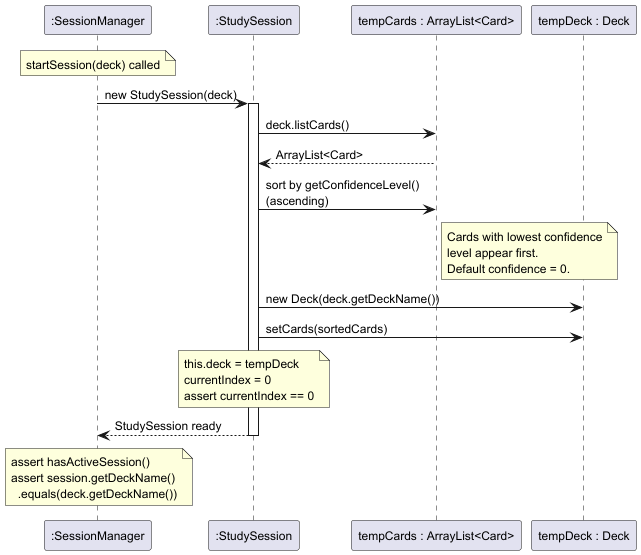

The diagram above was rendered by PlantUML. Its source (embedded in the PNG):
@startuml
skinparam sequenceArrowFontSize 11
skinparam sequenceParticipantFontSize 12
skinparam defaultFontSize 12

participant ":SessionManager" as sm
participant ":StudySession" as ss
participant "tempCards : ArrayList<Card>" as list
participant "tempDeck : Deck" as tempDeck

note over sm : startSession(deck) called

sm -> ss : new StudySession(deck)
activate ss

ss -> list : deck.listCards()
list --> ss : ArrayList<Card>

ss -> list : sort by getConfidenceLevel()\n(ascending)
note right of list
  Cards with lowest confidence
  level appear first.
  Default confidence = 0.
end note

ss -> tempDeck : new Deck(deck.getDeckName())
ss -> tempDeck : setCards(sortedCards)

note over ss
  this.deck = tempDeck
  currentIndex = 0
  assert currentIndex == 0
end note

ss --> sm : StudySession ready
deactivate ss

note over sm
  assert hasActiveSession()
  assert session.getDeckName()
    .equals(deck.getDeckName())
end note
@enduml